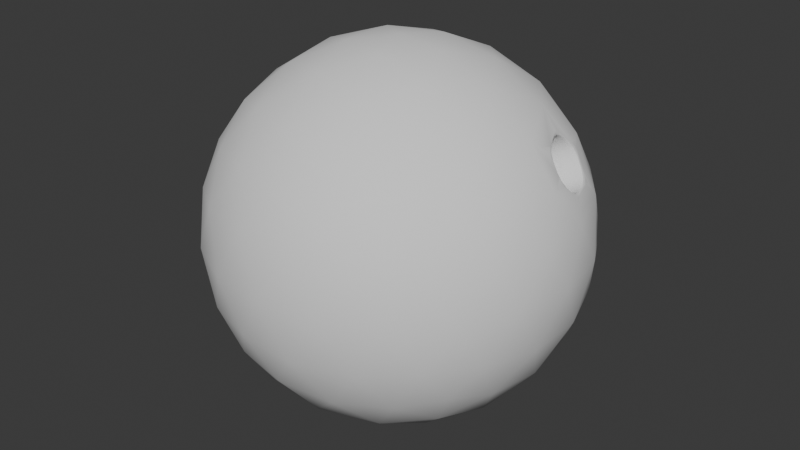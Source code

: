 # Source: bowlinball.blend  (saved by Blender 5.0.119; exported with 4.5.12 LTS)
import bpy
from mathutils import Matrix  # noqa: F401  (used for matrix-valued properties, if any)

bpy.ops.wm.read_factory_settings(use_empty=True)
scene = bpy.context.scene
scene.name = 'Scene'

# ---- collections
col_collection = bpy.data.collections.new('Collection'); scene.collection.children.link(col_collection)

# ---- node groups
ng_smooth_by_angle = bpy.data.node_groups.new('Smooth by Angle', 'GeometryNodeTree')
_s = ng_smooth_by_angle.interface.new_socket(name='Mesh', in_out='OUTPUT', socket_type='NodeSocketGeometry')
_s = ng_smooth_by_angle.interface.new_socket(name='Mesh', in_out='INPUT', socket_type='NodeSocketGeometry')
_s = ng_smooth_by_angle.interface.new_socket(name='Angle', in_out='INPUT', socket_type='NodeSocketFloat')
_s.subtype = 'ANGLE'
_s.default_value = 0.5236
_s.min_value = 0.0
_s.max_value = 3.142
_s.description = 'Maximum face angle for smooth edges'
_s = ng_smooth_by_angle.interface.new_socket(name='Ignore Sharpness', in_out='INPUT', socket_type='NodeSocketBool')
_s.force_non_field = True
ng_smooth_by_angle.is_modifier = True
_N = ng_smooth_by_angle.nodes; _L = ng_smooth_by_angle.links
n0 = _N.new('GeometryNodeSetShadeSmooth'); n0.name = 'Set Shade Smooth'; n0.location = (120, -80)
n0.domain = 'EDGE'
n1 = _N.new('GeometryNodeSetShadeSmooth'); n1.name = 'Set Shade Smooth.001'; n1.location = (300, -80)
n2 = _N.new('NodeGroupOutput'); n2.name = 'Group Output'; n2.location = (480, -80)
n3 = _N.new('GeometryNodeInputMeshEdgeAngle'); n3.name = 'Edge Angle'; n3.location = (-440, -240)
n4 = _N.new('NodeGroupInput'); n4.name = 'Group Input'; n4.location = (-80, -80)
n5 = _N.new('GeometryNodeInputEdgeSmooth'); n5.name = 'Is Edge Smooth'; n5.location = (-260, -120)
n6 = _N.new('GeometryNodeInputShadeSmooth'); n6.name = 'Is Shade Smooth'; n6.location = (-440, -397)
n7 = _N.new('FunctionNodeCompare'); n7.name = 'Compare'; n7.location = (-260, -260)
n7.operation = 'LESS_EQUAL'
n7.inputs[6].default_value = (0.0, 0.0, 0.0, 0.0)
n7.inputs[7].default_value = (0.0, 0.0, 0.0, 0.0)
n8 = _N.new('FunctionNodeBooleanMath'); n8.name = 'Boolean Math.001'; n8.location = (-80, -260)
n9 = _N.new('NodeGroupInput'); n9.name = 'Group Input.001'; n9.location = (-440, -329)
n10 = _N.new('NodeGroupInput'); n10.name = 'Group Input.002'; n10.location = (-259, -189)
n11 = _N.new('FunctionNodeBooleanMath'); n11.name = 'Boolean Math'; n11.location = (-80, -149)
n11.operation = 'OR'
n12 = _N.new('FunctionNodeBooleanMath'); n12.name = 'Boolean Math.002'; n12.location = (-260, -380)
n12.operation = 'OR'
n13 = _N.new('NodeGroupInput'); n13.name = 'Group Input.003'; n13.location = (-440, -460)
_L.new(n3.outputs[0], n7.inputs[0])
_L.new(n1.outputs[0], n2.inputs[0])
_L.new(n9.outputs[1], n7.inputs[1])
_L.new(n7.outputs[0], n8.inputs[0])
_L.new(n4.outputs[0], n0.inputs[0])
_L.new(n0.outputs[0], n1.inputs[0])
_L.new(n8.outputs[0], n0.inputs[2])
_L.new(n10.outputs[2], n11.inputs[1])
_L.new(n5.outputs[0], n11.inputs[0])
_L.new(n11.outputs[0], n0.inputs[1])
_L.new(n13.outputs[2], n12.inputs[1])
_L.new(n6.outputs[0], n12.inputs[0])
_L.new(n12.outputs[0], n8.inputs[1])
n2.is_active_output = True

# ---- world
world_world = bpy.data.worlds.new('World'); scene.world = world_world
world_world.use_nodes = True; world_world.node_tree.nodes.clear()
_N = world_world.node_tree.nodes; _L = world_world.node_tree.links
n0 = _N.new('ShaderNodeOutputWorld'); n0.name = 'World Output'; n0.location = (200, 100)
n1 = _N.new('ShaderNodeBackground'); n1.name = 'Background'; n1.location = (-200, 100)
n1.inputs[0].default_value = (0.05088, 0.05088, 0.05088, 1.0)
_L.new(n1.outputs[0], n0.inputs[0])
n0.is_active_output = True
world_world.color = (0.05088, 0.05088, 0.05088)
world_world.sun_shadow_jitter_overblur = 0.0

# ---- meshes
me_icosphere = bpy.data.meshes.new('Icosphere')
me_icosphere.from_pydata([(0.0, 0.0, -1.0), (0.7236, -0.5257, -0.4472), (-0.2764, -0.8506, -0.4472), (-0.8944, 0.0, -0.4472), (-0.2764, 0.8506, -0.4472), (0.7236, 0.5257, -0.4472), (0.2764, -0.8506, 0.4472), (-0.7236, -0.5257, 0.4472), (-0.7236, 0.5257, 0.4472), (0.2764, 0.8506, 0.4472), (0.8944, 0.0, 0.4472), (0.0, 0.0, 1.0), (-0.2328, -0.7166, -0.6575), (-0.1625, -0.5, -0.8507), (-0.07761, -0.2389, -0.9679), (0.2032, -0.1476, -0.9679), (0.4253, -0.309, -0.8507), (0.6095, -0.4429, -0.6575), (0.5319, -0.6817, -0.5023), (0.2629, -0.809, -0.5257), (-0.02964, -0.8642, -0.5023), (0.8127, 0.2952, -0.5023), (0.8506, 0.0, -0.5257), (0.8127, -0.2952, -0.5023), (0.2032, 0.1476, -0.9679), (0.4253, 0.309, -0.8507), (0.6095, 0.4429, -0.6575), (-0.7534, 0.0, -0.6575), (-0.5257, 0.0, -0.8507), (-0.2511, 0.0, -0.9679), (-0.484, -0.7166, -0.5023), (-0.6882, -0.5, -0.5257), (-0.8311, -0.2389, -0.5023), (-0.2328, 0.7166, -0.6575), (-0.1625, 0.5, -0.8507), (-0.07761, 0.2389, -0.9679), (-0.8311, 0.2389, -0.5023), (-0.6882, 0.5, -0.5257), (-0.484, 0.7166, -0.5023), (-0.02964, 0.8642, -0.5023), (0.2629, 0.809, -0.5257), (0.5319, 0.6817, -0.5023), (0.9566, -0.1476, 0.2511), (0.9511, -0.309, -1.752e-08), (0.8607, -0.4429, -0.2512), (0.8607, 0.4429, -0.2512), (0.9511, 0.309, 1.752e-08), (0.9566, 0.1476, 0.2511), (0.1552, -0.9554, 0.2512), (0.0, -1.0, -1.752e-08), (-0.1552, -0.9554, -0.2512), (0.6872, -0.6817, -0.2512), (0.5878, -0.809, 1.752e-08), (0.436, -0.8642, 0.2512), (-0.8607, -0.4429, 0.2512), (-0.9511, -0.309, -1.752e-08), (-0.9566, -0.1476, -0.2511), (-0.436, -0.8642, -0.2512), (-0.5878, -0.809, 1.752e-08), (-0.6872, -0.6817, 0.2512), (-0.6872, 0.6817, 0.2512), (-0.5878, 0.809, -1.752e-08), (-0.436, 0.8642, -0.2512), (-0.9566, 0.1476, -0.2511), (-0.9511, 0.309, 1.752e-08), (-0.8607, 0.4429, 0.2512), (0.436, 0.8642, 0.2512), (0.5878, 0.809, -1.752e-08), (0.6872, 0.6817, -0.2512), (-0.1552, 0.9554, -0.2512), (0.0, 1.0, 1.752e-08), (0.1552, 0.9554, 0.2512), (0.8311, -0.2389, 0.5023), (0.6882, -0.5, 0.5257), (0.484, -0.7166, 0.5023), (0.02964, -0.8642, 0.5023), (-0.2629, -0.809, 0.5257), (-0.5319, -0.6817, 0.5023), (-0.8127, -0.2952, 0.5023), (-0.8506, 0.0, 0.5257), (-0.8127, 0.2952, 0.5023), (-0.5319, 0.6817, 0.5023), (-0.2629, 0.809, 0.5257), (0.02964, 0.8642, 0.5023), (0.6882, 0.5, 0.5257), (0.07761, -0.2389, 0.9679), (0.1625, -0.5, 0.8507), (0.2328, -0.7166, 0.6575), (0.7534, 0.0, 0.6575), (0.5257, 0.0, 0.8507), (0.2511, 0.0, 0.9679), (-0.2032, -0.1476, 0.9679), (-0.4253, -0.309, 0.8507), (-0.6095, -0.4429, 0.6575), (-0.2032, 0.1476, 0.9679), (-0.4253, 0.309, 0.8507), (-0.6095, 0.4429, 0.6575), (0.07761, 0.2389, 0.9679), (0.1625, 0.5, 0.8507), (0.2328, 0.7166, 0.6575), (0.3618, 0.2629, 0.8944), (0.6382, 0.2629, 0.7236), (0.4472, 0.5257, 0.7236), (-0.1382, 0.4253, 0.8944), (-0.05279, 0.6882, 0.7236), (-0.3618, 0.5878, 0.7236), (-0.4472, 0.0, 0.8944), (-0.6708, 0.1625, 0.7236), (-0.6708, -0.1625, 0.7236), (-0.1382, -0.4253, 0.8944), (-0.3618, -0.5878, 0.7236), (-0.05279, -0.6882, 0.7236), (0.3618, -0.2629, 0.8944), (0.4472, -0.5257, 0.7236), (0.6382, -0.2629, 0.7236), (0.8618, 0.4253, 0.2764), (0.6708, 0.6882, 0.2764), (-0.1382, 0.9511, 0.2764), (-0.309, 0.9511, -4.92e-07), (-0.4472, 0.8506, 0.2764), (-0.9472, 0.1625, 0.2764), (-1.0, -3.608e-07, 6.232e-07), (-0.9472, -0.1625, 0.2764), (-0.4472, -0.8506, 0.2764), (-0.309, -0.9511, -7.872e-07), (-0.1382, -0.9511, 0.2764), (0.6708, -0.6882, 0.2764), (0.809, -0.5878, -1.902e-06), (0.8618, -0.4253, 0.2764), (0.309, 0.9511, -2.615e-14), (0.4472, 0.8506, -0.2764), (0.1382, 0.9511, -0.2764), (-0.809, 0.5878, -7.845e-14), (-0.6708, 0.6882, -0.2764), (-0.8618, 0.4253, -0.2764), (-0.809, -0.5878, 8.031e-14), (-0.8618, -0.4253, -0.2764), (-0.6708, -0.6882, -0.2764), (0.309, -0.9511, 2.802e-14), (0.1382, -0.9511, -0.2764), (0.4472, -0.8506, -0.2764), (1.0, 0.0, 0.0), (0.9472, -0.1625, -0.2764), (0.9472, 0.1625, -0.2764), (0.3618, 0.5878, -0.7236), (0.1382, 0.4253, -0.8944), (0.05279, 0.6882, -0.7236), (-0.4472, 0.5257, -0.7236), (-0.3618, 0.2629, -0.8944), (-0.6382, 0.2629, -0.7236), (-0.6382, -0.2629, -0.7236), (-0.3618, -0.2629, -0.8944), (-0.4472, -0.5257, -0.7236), (0.6708, 0.1625, -0.7236), (0.6708, -0.1625, -0.7236), (0.4472, -7.38e-07, -0.8944), (0.05279, -0.6882, -0.7236), (0.1382, -0.4253, -0.8944), (0.3618, -0.5878, -0.7236), (0.1578, 0.5075, 0.2053), (0.1112, 0.5334, 0.2139), (0.0666, 0.5453, 0.2419), (0.2398, 0.4124, 0.2618), (0.2238, 0.4482, 0.2263), (0.1891, 0.4841, 0.2086), (0.1989, 0.3523, 0.3869), (0.2306, 0.3596, 0.3457), (0.2421, 0.3837, 0.3004), (0.0722, 0.3992, 0.4423), (0.1166, 0.3703, 0.4407), (0.1619, 0.3558, 0.4176), (0.002058, 0.4984, 0.371), (0.01341, 0.4624, 0.4096), (0.04369, 0.4246, 0.4335), (0.0482, 0.5461, 0.2597), (0.01702, 0.5373, 0.3034), (0.00292, 0.5133, 0.3502), (0.3039, 0.8329, 0.4545), (0.3381, 0.8002, 0.4781), (0.3518, 0.8002, 0.4666), (0.3514, 0.8098, 0.4516), (0.2971, 0.7166, 0.6178), (0.346, 0.7051, 0.5994), (0.3473, 0.7159, 0.5856), (0.3339, 0.7268, 0.5811), (0.4566, 0.5742, 0.6673), (0.4753, 0.6005, 0.6242), (0.4632, 0.6124, 0.6211), (0.4491, 0.6132, 0.6315), (0.6342, 0.5573, 0.5195), (0.6043, 0.5986, 0.5021), (0.5918, 0.6003, 0.514), (0.5917, 0.5894, 0.5274), (0.6233, 0.6954, 0.3338), (0.5823, 0.71, 0.3649), (0.584, 0.7002, 0.3794), (0.5972, 0.689, 0.3805), (0.4483, 0.8264, 0.3155), (0.4572, 0.7957, 0.3658), (0.4692, 0.7946, 0.3531), (0.4425, 0.8057, 0.3638), (0.9245, 0.171, 0.3155), (0.9008, 0.2007, 0.3531), (0.898, 0.1889, 0.3658), (0.903, 0.1719, 0.3638), (0.854, 0.3779, 0.3338), (0.8398, 0.355, 0.3805), (0.8464, 0.3391, 0.3794), (0.8552, 0.3344, 0.3649), (0.726, 0.431, 0.5195), (0.7433, 0.3806, 0.5274), (0.7538, 0.3773, 0.514), (0.756, 0.3898, 0.5021), (0.6872, 0.2568, 0.6673), (0.7219, 0.2376, 0.6314), (0.7256, 0.2513, 0.6211), (0.718, 0.2665, 0.6242), (0.7733, 0.06115, 0.6178), (0.7944, 0.09293, 0.5811), (0.7882, 0.1091, 0.5856), (0.7776, 0.1112, 0.5994), (0.886, 0.03163, 0.4545), (0.8698, 0.08729, 0.4666), (0.8655, 0.0743, 0.4781), (0.8788, 0.08394, 0.4516), (0.7181, 0.6578, -0.1873), (0.7305, 0.6512, -0.1358), (0.7417, 0.6377, -0.1359), (0.7461, 0.63, -0.1511), (0.6537, 0.7431, -1.23e-08), (0.6888, 0.7059, 0.01527), (0.695, 0.6997, -1.035e-05), (0.689, 0.7061, -0.01528), (0.7156, 0.6557, 0.1868), (0.744, 0.6283, 0.1507), (0.7399, 0.6361, 0.1356), (0.7286, 0.6497, 0.1354), (0.8447, 0.478, 0.1868), (0.843, 0.4922, 0.1354), (0.8336, 0.5071, 0.1356), (0.8275, 0.5134, 0.1507), (0.9087, 0.3921, 1.23e-08), (0.8845, 0.4371, -0.01528), (0.8802, 0.4447, -1.036e-05), (0.8842, 0.4369, 0.01527), (0.8476, 0.4797, -0.1873), (0.8357, 0.5084, -0.1359), (0.8451, 0.4935, -0.1358), (0.8298, 0.5148, -0.1511), (0.5314, -0.006767, 0.2053), (0.5417, -0.05906, 0.2139), (0.5392, -0.1052, 0.2419), (0.4663, 0.1007, 0.2618), (0.4954, 0.07433, 0.2263), (0.5188, 0.03023, 0.2086), (0.3965, 0.08027, 0.3869), (0.4133, 0.1082, 0.3457), (0.4397, 0.1117, 0.3004), (0.4019, -0.05468, 0.4423), (0.3882, -0.003577, 0.4407), (0.3884, 0.04405, 0.4176), (0.4747, -0.1521, 0.371), (0.4439, -0.1301, 0.4096), (0.4173, -0.08966, 0.4335), (0.5343, -0.1229, 0.2596), (0.5163, -0.1499, 0.3034), (0.489, -0.1558, 0.3502), (0.3768, 0.4094, -0.2502), (0.3999, 0.3784, -0.2871), (0.4301, 0.3371, -0.3024), (0.3653, 0.4232, -0.1142), (0.3583, 0.4335, -0.1663), (0.3659, 0.4239, -0.2185), (0.4283, 0.3355, -0.03054), (0.3982, 0.377, -0.04581), (0.3757, 0.4085, -0.08266), (0.5046, 0.2311, -0.08266), (0.4816, 0.2622, -0.04581), (0.4514, 0.3036, -0.03054), (0.5162, 0.217, -0.2185), (0.523, 0.2068, -0.1663), (0.5154, 0.2166, -0.1142), (0.4535, 0.3049, -0.3024), (0.4835, 0.2634, -0.2871), (0.5059, 0.2319, -0.2502), (0.3436, 0.7858, 0.4943), (0.3396, 0.7578, 0.511), (0.3455, 0.7695, 0.5084), (0.3848, 0.7907, 0.4204), (0.3704, 0.8053, 0.4407), (0.3854, 0.7985, 0.4286), (0.3536, 0.7819, 0.4642), (0.352, 0.8001, 0.4667), (0.358, 0.7907, 0.4672), (0.3656, 0.6934, 0.5996), (0.3803, 0.6692, 0.5942), (0.3808, 0.6797, 0.5981), (0.3387, 0.743, 0.5318), (0.3408, 0.7373, 0.5625), (0.3441, 0.7448, 0.543), (0.35, 0.7069, 0.5703), (0.3477, 0.7159, 0.5853), (0.3541, 0.713, 0.577), (0.4904, 0.6041, 0.6067), (0.4985, 0.6003, 0.5783), (0.5009, 0.6049, 0.5889), (0.4088, 0.6437, 0.6031), (0.4367, 0.63, 0.6216), (0.4218, 0.6432, 0.6108), (0.4531, 0.6148, 0.6014), (0.4633, 0.6128, 0.6206), (0.4609, 0.6177, 0.6093), (0.5982, 0.6151, 0.4867), (0.5787, 0.6282, 0.4611), (0.5892, 0.6279, 0.4709), (0.5354, 0.5968, 0.5476), (0.5722, 0.5963, 0.5386), (0.551, 0.6001, 0.5473), (0.5672, 0.6042, 0.5064), (0.5913, 0.6008, 0.5139), (0.579, 0.6067, 0.5109), (0.5629, 0.7217, 0.3692), (0.5256, 0.7286, 0.3693), (0.5414, 0.7301, 0.3716), (0.5764, 0.657, 0.4225), (0.5932, 0.6788, 0.4011), (0.5862, 0.6668, 0.4186), (0.5604, 0.6928, 0.387), (0.5836, 0.7003, 0.3799), (0.572, 0.6985, 0.3872), (0.4307, 0.8026, 0.3827), (0.4032, 0.7898, 0.4027), (0.416, 0.7971, 0.3991), (0.4943, 0.752, 0.366), (0.4849, 0.78, 0.361), (0.4964, 0.7637, 0.3669), (0.4478, 0.7779, 0.3747), (0.4572, 0.7955, 0.3662), (0.4554, 0.7866, 0.3745), (0.8917, 0.2202, 0.361), (0.868, 0.2377, 0.366), (0.8797, 0.2361, 0.3669), (0.8758, 0.1393, 0.4026), (0.8964, 0.1616, 0.3827), (0.8866, 0.1494, 0.3991), (0.8782, 0.1854, 0.3747), (0.8978, 0.1891, 0.3662), (0.8888, 0.19, 0.3745), (0.8289, 0.3544, 0.4011), (0.8029, 0.3452, 0.4225), (0.8153, 0.3514, 0.4185), (0.8554, 0.2748, 0.3693), (0.8603, 0.3123, 0.3692), (0.8616, 0.2893, 0.3716), (0.832, 0.3189, 0.387), (0.8463, 0.3386, 0.3799), (0.841, 0.3282, 0.3872), (0.7439, 0.36, 0.5386), (0.733, 0.3248, 0.5476), (0.741, 0.3386, 0.5473), (0.7763, 0.3562, 0.4611), (0.7699, 0.3788, 0.4867), (0.7792, 0.3663, 0.4709), (0.7499, 0.3527, 0.5064), (0.7541, 0.3767, 0.5139), (0.7559, 0.3632, 0.5109), (0.7341, 0.2206, 0.6216), (0.7385, 0.1898, 0.6031), (0.742, 0.2024, 0.6108), (0.7249, 0.2886, 0.5783), (0.7261, 0.2797, 0.6067), (0.7301, 0.2895, 0.5889), (0.7247, 0.2409, 0.6014), (0.726, 0.2512, 0.6206), (0.7299, 0.2474, 0.6093), (0.8065, 0.09633, 0.5625), (0.8113, 0.09252, 0.5318), (0.8147, 0.09711, 0.543), (0.7539, 0.1549, 0.5942), (0.7724, 0.1335, 0.5996), (0.7641, 0.1521, 0.5981), (0.7805, 0.1144, 0.5703), (0.7883, 0.1094, 0.5853), (0.7876, 0.1165, 0.577), (0.8804, 0.1035, 0.4407), (0.8709, 0.1216, 0.4204), (0.8785, 0.1198, 0.4286), (0.8257, 0.08875, 0.511), (0.8535, 0.08398, 0.4943), (0.8386, 0.09083, 0.5084), (0.8529, 0.09471, 0.4642), (0.8697, 0.08758, 0.4667), (0.8626, 0.09611, 0.4672), (0.7281, 0.6561, -0.1135), (0.7134, 0.654, -0.08946), (0.7225, 0.6581, -0.09419), (0.7667, 0.5816, -0.1416), (0.7599, 0.6129, -0.1446), (0.7695, 0.5943, -0.1402), (0.7365, 0.623, -0.1263), (0.7419, 0.6375, -0.1354), (0.7429, 0.6307, -0.1267), (0.6994, 0.6932, 0.03109), (0.7018, 0.6677, 0.04654), (0.7059, 0.6787, 0.04433), (0.7024, 0.6684, -0.05776), (0.6998, 0.6935, -0.03113), (0.7065, 0.6793, -0.04765), (0.6948, 0.678, -0.005606), (0.6953, 0.6993, -1.058e-05), (0.6998, 0.6878, -0.001652), (0.758, 0.6112, 0.1443), (0.7649, 0.5801, 0.1302), (0.7676, 0.5927, 0.1366), (0.7122, 0.653, 0.07805), (0.7266, 0.6547, 0.1132), (0.7213, 0.657, 0.09065), (0.7348, 0.6216, 0.1149), (0.7401, 0.636, 0.1351), (0.7412, 0.6293, 0.1231), (0.8472, 0.4887, 0.1132), (0.8411, 0.4756, 0.07806), (0.8478, 0.4829, 0.09065), (0.788, 0.5482, 0.1302), (0.8155, 0.532, 0.1443), (0.8009, 0.5469, 0.1366), (0.8182, 0.5068, 0.1149), (0.8335, 0.5073, 0.1351), (0.8275, 0.5104, 0.1231), (0.8759, 0.4512, -0.03113), (0.8527, 0.4615, -0.05776), (0.8643, 0.462, -0.04765), (0.8519, 0.4611, 0.04654), (0.8754, 0.4509, 0.03109), (0.8636, 0.4616, 0.04433), (0.8595, 0.4513, -0.005606), (0.8799, 0.4452, -1.059e-05), (0.8704, 0.453, -0.001652), (0.8177, 0.5333, -0.1446), (0.7901, 0.5494, -0.1416), (0.803, 0.5482, -0.1402), (0.8424, 0.4764, -0.08946), (0.849, 0.4898, -0.1135), (0.8492, 0.4838, -0.09419), (0.82, 0.5079, -0.1263), (0.8356, 0.5086, -0.1354), (0.8294, 0.5116, -0.1267)], [], [(0, 15, 14), (1, 17, 23), (0, 14, 29), (0, 29, 35), (0, 35, 24), (1, 23, 44), (2, 20, 50), (3, 32, 56), (4, 38, 62), (5, 41, 68), (1, 44, 51), (2, 50, 57), (3, 56, 63), (4, 62, 69), (5, 68, 45), (6, 74, 87), (7, 77, 93), (8, 80, 96), (9, 83, 99), (90, 97, 11), (89, 100, 90), (88, 101, 89), (90, 100, 97), (100, 98, 97), (89, 101, 100), (101, 102, 100), (100, 102, 98), (102, 99, 98), (101, 84, 102), (97, 94, 11), (98, 103, 97), (99, 104, 98), (97, 103, 94), (103, 95, 94), (98, 104, 103), (104, 105, 103), (103, 105, 95), (105, 96, 95), (99, 83, 104), (83, 82, 104), (104, 82, 105), (82, 81, 105), (105, 81, 96), (81, 8, 96), (94, 91, 11), (95, 106, 94), (96, 107, 95), (94, 106, 91), (106, 92, 91), (95, 107, 106), (107, 108, 106), (106, 108, 92), (108, 93, 92), (96, 80, 107), (80, 79, 107), (107, 79, 108), (79, 78, 108), (108, 78, 93), (78, 7, 93), (91, 85, 11), (92, 109, 91), (93, 110, 92), (91, 109, 85), (109, 86, 85), (92, 110, 109), (110, 111, 109), (109, 111, 86), (111, 87, 86), (93, 77, 110), (77, 76, 110), (110, 76, 111), (76, 75, 111), (111, 75, 87), (75, 6, 87), (85, 90, 11), (86, 112, 85), (87, 113, 86), (85, 112, 90), (112, 89, 90), (86, 113, 112), (113, 114, 112), (112, 114, 89), (114, 88, 89), (87, 74, 113), (74, 73, 113), (113, 73, 114), (73, 72, 114), (114, 72, 88), (72, 10, 88), (46, 115, 47), (115, 116, 84), (67, 66, 116), (71, 83, 9), (70, 117, 71), (69, 118, 70), (71, 117, 83), (117, 82, 83), (70, 118, 117), (118, 119, 117), (117, 119, 82), (119, 81, 82), (69, 62, 118), (62, 61, 118), (118, 61, 119), (61, 60, 119), (119, 60, 81), (60, 8, 81), (65, 80, 8), (64, 120, 65), (63, 121, 64), (65, 120, 80), (120, 79, 80), (64, 121, 120), (121, 122, 120), (120, 122, 79), (122, 78, 79), (63, 56, 121), (56, 55, 121), (121, 55, 122), (55, 54, 122), (122, 54, 78), (54, 7, 78), (59, 77, 7), (58, 123, 59), (57, 124, 58), (59, 123, 77), (123, 76, 77), (58, 124, 123), (124, 125, 123), (123, 125, 76), (125, 75, 76), (57, 50, 124), (50, 49, 124), (124, 49, 125), (49, 48, 125), (125, 48, 75), (48, 6, 75), (53, 74, 6), (52, 126, 53), (51, 127, 52), (53, 126, 74), (126, 73, 74), (52, 127, 126), (127, 128, 126), (126, 128, 73), (128, 72, 73), (51, 44, 127), (44, 43, 127), (127, 43, 128), (43, 42, 128), (128, 42, 72), (42, 10, 72), (66, 71, 9), (67, 129, 66), (68, 130, 67), (66, 129, 71), (129, 70, 71), (67, 130, 129), (130, 131, 129), (129, 131, 70), (131, 69, 70), (68, 41, 130), (41, 40, 130), (130, 40, 131), (40, 39, 131), (131, 39, 69), (39, 4, 69), (60, 65, 8), (61, 132, 60), (62, 133, 61), (60, 132, 65), (132, 64, 65), (61, 133, 132), (133, 134, 132), (132, 134, 64), (134, 63, 64), (62, 38, 133), (38, 37, 133), (133, 37, 134), (37, 36, 134), (134, 36, 63), (36, 3, 63), (54, 59, 7), (55, 135, 54), (56, 136, 55), (54, 135, 59), (135, 58, 59), (55, 136, 135), (136, 137, 135), (135, 137, 58), (137, 57, 58), (56, 32, 136), (32, 31, 136), (136, 31, 137), (31, 30, 137), (137, 30, 57), (30, 2, 57), (48, 53, 6), (49, 138, 48), (50, 139, 49), (48, 138, 53), (138, 52, 53), (49, 139, 138), (139, 140, 138), (138, 140, 52), (140, 51, 52), (50, 20, 139), (20, 19, 139), (139, 19, 140), (19, 18, 140), (140, 18, 51), (18, 1, 51), (42, 47, 10), (43, 141, 42), (44, 142, 43), (42, 141, 47), (141, 46, 47), (43, 142, 141), (142, 143, 141), (141, 143, 46), (143, 45, 46), (44, 23, 142), (23, 22, 142), (142, 22, 143), (22, 21, 143), (143, 21, 45), (21, 5, 45), (26, 41, 5), (25, 144, 26), (24, 145, 25), (26, 144, 41), (144, 40, 41), (25, 145, 144), (145, 146, 144), (144, 146, 40), (146, 39, 40), (24, 35, 145), (35, 34, 145), (145, 34, 146), (34, 33, 146), (146, 33, 39), (33, 4, 39), (33, 38, 4), (34, 147, 33), (35, 148, 34), (33, 147, 38), (147, 37, 38), (34, 148, 147), (148, 149, 147), (147, 149, 37), (149, 36, 37), (35, 29, 148), (29, 28, 148), (148, 28, 149), (28, 27, 149), (149, 27, 36), (27, 3, 36), (27, 32, 3), (28, 150, 27), (29, 151, 28), (27, 150, 32), (150, 31, 32), (28, 151, 150), (151, 152, 150), (150, 152, 31), (152, 30, 31), (29, 14, 151), (14, 13, 151), (151, 13, 152), (13, 12, 152), (152, 12, 30), (12, 2, 30), (21, 26, 5), (22, 153, 21), (23, 154, 22), (21, 153, 26), (153, 25, 26), (22, 154, 153), (154, 155, 153), (153, 155, 25), (155, 24, 25), (23, 17, 154), (17, 16, 154), (154, 16, 155), (16, 15, 155), (155, 15, 24), (15, 0, 24), (12, 20, 2), (13, 156, 12), (14, 157, 13), (12, 156, 20), (156, 19, 20), (13, 157, 156), (157, 158, 156), (156, 158, 19), (158, 18, 19), (14, 15, 157), (15, 16, 157), (157, 16, 158), (16, 17, 158), (158, 17, 18), (17, 1, 18), (269, 268, 267, 272, 271, 270, 275, 274, 273, 278, 277, 276, 281, 280, 279, 284, 283, 282), (251, 250, 249, 254, 253, 252, 257, 256, 255, 260, 259, 258, 263, 262, 261, 266, 265, 264), (174, 175, 176, 171, 172, 173, 168, 169, 170, 165, 166, 167, 162, 163, 164, 159, 160, 161), (177, 178, 179, 180), (181, 182, 183, 184), (185, 186, 187, 188), (189, 190, 191, 192), (193, 194, 195, 196), (197, 200, 198, 199), (201, 202, 203, 204), (205, 206, 207, 208), (209, 210, 211, 212), (213, 214, 215, 216), (217, 218, 219, 220), (221, 224, 222, 223), (225, 226, 227, 228), (229, 230, 231, 232), (233, 234, 235, 236), (237, 238, 239, 240), (241, 242, 243, 244), (245, 248, 246, 247), (286, 291, 293, 287), (287, 293, 292, 285), (291, 288, 290, 293), (293, 290, 289, 292), (295, 300, 302, 296), (296, 302, 301, 294), (300, 297, 299, 302), (302, 299, 298, 301), (304, 309, 311, 305), (305, 311, 310, 303), (309, 306, 308, 311), (311, 308, 307, 310), (313, 318, 320, 314), (314, 320, 319, 312), (318, 315, 317, 320), (320, 317, 316, 319), (322, 327, 329, 323), (323, 329, 328, 321), (327, 324, 326, 329), (329, 326, 325, 328), (331, 336, 338, 332), (332, 338, 337, 330), (336, 333, 335, 338), (338, 335, 334, 337), (340, 345, 347, 341), (341, 347, 346, 339), (345, 342, 344, 347), (347, 344, 343, 346), (349, 354, 356, 350), (350, 356, 355, 348), (354, 351, 353, 356), (356, 353, 352, 355), (358, 363, 365, 359), (359, 365, 364, 357), (363, 360, 362, 365), (365, 362, 361, 364), (367, 372, 374, 368), (368, 374, 373, 366), (372, 369, 371, 374), (374, 371, 370, 373), (376, 381, 383, 377), (377, 383, 382, 375), (381, 378, 380, 383), (383, 380, 379, 382), (385, 390, 392, 386), (386, 392, 391, 384), (390, 387, 389, 392), (392, 389, 388, 391), (394, 399, 401, 395), (395, 401, 400, 393), (399, 396, 398, 401), (401, 398, 397, 400), (403, 408, 410, 404), (404, 410, 409, 402), (408, 405, 407, 410), (410, 407, 406, 409), (412, 417, 419, 413), (413, 419, 418, 411), (417, 414, 416, 419), (419, 416, 415, 418), (421, 426, 428, 422), (422, 428, 427, 420), (426, 423, 425, 428), (428, 425, 424, 427), (430, 435, 437, 431), (431, 437, 436, 429), (435, 432, 434, 437), (437, 434, 433, 436), (439, 444, 446, 440), (440, 446, 445, 438), (444, 441, 443, 446), (446, 443, 442, 445), (288, 331, 332, 290), (290, 332, 330, 289), (285, 298, 299, 287), (287, 299, 297, 286), (294, 307, 308, 296), (296, 308, 306, 295), (303, 316, 317, 305), (305, 317, 315, 304), (312, 325, 326, 314), (314, 326, 324, 313), (321, 334, 335, 323), (323, 335, 333, 322), (342, 385, 386, 344), (344, 386, 384, 343), (339, 352, 353, 341), (341, 353, 351, 340), (348, 361, 362, 350), (350, 362, 360, 349), (357, 370, 371, 359), (359, 371, 369, 358), (366, 379, 380, 368), (368, 380, 378, 367), (375, 388, 389, 377), (377, 389, 387, 376), (396, 439, 440, 398), (398, 440, 438, 397), (393, 406, 407, 395), (395, 407, 405, 394), (402, 415, 416, 404), (404, 416, 414, 403), (411, 424, 425, 413), (413, 425, 423, 412), (420, 433, 434, 422), (422, 434, 432, 421), (429, 442, 443, 431), (431, 443, 441, 430), (181, 184, 298, 285, 178, 177, 9, 99), (285, 292, 179, 178), (286, 297, 171, 176), (291, 286, 176, 175), (288, 291, 175, 174), (289, 180, 179, 292), (66, 9, 177, 180, 289, 330, 200, 197), (331, 288, 174, 161), (102, 185, 188, 307, 294, 182, 181, 99), (294, 301, 183, 182), (295, 306, 168, 173), (300, 295, 173, 172), (297, 300, 172, 171), (298, 184, 183, 301), (84, 189, 192, 316, 303, 186, 185, 102), (303, 310, 187, 186), (304, 315, 165, 170), (309, 304, 170, 169), (307, 188, 187, 310), (306, 309, 169, 168), (116, 193, 196, 325, 312, 190, 189, 84), (312, 319, 191, 190), (313, 324, 162, 167), (318, 313, 167, 166), (315, 318, 166, 165), (316, 192, 191, 319), (116, 66, 197, 199, 334, 321, 194, 193), (321, 328, 195, 194), (322, 333, 159, 164), (327, 322, 164, 163), (324, 327, 163, 162), (325, 196, 195, 328), (330, 337, 198, 200), (336, 331, 161, 160), (334, 199, 198, 337), (333, 336, 160, 159), (47, 115, 205, 208, 352, 339, 202, 201), (339, 346, 203, 202), (340, 351, 254, 249), (345, 340, 249, 250), (342, 345, 250, 251), (343, 204, 203, 346), (47, 201, 204, 343, 384, 224, 221, 10), (385, 342, 251, 264), (115, 84, 209, 212, 361, 348, 206, 205), (348, 355, 207, 206), (349, 360, 257, 252), (354, 349, 252, 253), (351, 354, 253, 254), (352, 208, 207, 355), (213, 216, 370, 357, 210, 209, 84, 101), (357, 364, 211, 210), (358, 369, 260, 255), (363, 358, 255, 256), (361, 212, 211, 364), (360, 363, 256, 257), (88, 217, 220, 379, 366, 214, 213, 101), (366, 373, 215, 214), (367, 378, 263, 258), (372, 367, 258, 259), (369, 372, 259, 260), (370, 216, 215, 373), (10, 221, 223, 388, 375, 218, 217, 88), (375, 382, 219, 218), (376, 387, 266, 261), (381, 376, 261, 262), (378, 381, 262, 263), (379, 220, 219, 382), (384, 391, 222, 224), (390, 385, 264, 265), (388, 223, 222, 391), (387, 390, 265, 266), (68, 67, 229, 232, 406, 393, 226, 225), (393, 400, 227, 226), (394, 405, 272, 267), (399, 394, 267, 268), (396, 399, 268, 269), (397, 228, 227, 400), (45, 68, 225, 228, 397, 438, 248, 245), (439, 396, 269, 282), (233, 236, 415, 402, 230, 229, 67, 116), (402, 409, 231, 230), (403, 414, 275, 270), (408, 403, 270, 271), (405, 408, 271, 272), (406, 232, 231, 409), (237, 240, 424, 411, 234, 233, 116, 115), (411, 418, 235, 234), (412, 423, 278, 273), (417, 412, 273, 274), (415, 236, 235, 418), (414, 417, 274, 275), (46, 241, 244, 433, 420, 238, 237, 115), (420, 427, 239, 238), (421, 432, 281, 276), (426, 421, 276, 277), (423, 426, 277, 278), (424, 240, 239, 427), (45, 245, 247, 442, 429, 242, 241, 46), (429, 436, 243, 242), (430, 441, 284, 279), (435, 430, 279, 280), (432, 435, 280, 281), (433, 244, 243, 436), (438, 445, 246, 248), (444, 439, 282, 283), (442, 247, 246, 445), (441, 444, 283, 284)])
me_icosphere.polygons.foreach_set('use_smooth', [True] * 539)
_uv = me_icosphere.uv_layers.new(name='UVMap')
_uv.uv.foreach_set('vector', [0.1818, 0.0, 0.2045, 0.03937, 0.1591, 0.03937, 0.2727, 0.1575, 0.2955, 0.1181, 0.3182, 0.1575, 0.9091, 0.0, 0.9318, 0.03937, 0.8864, 0.03937, 0.7273, 0.0, 0.75, 0.03937, 0.7045, 0.03937, 0.5455, 0.0, 0.5682, 0.03937, 0.5227, 0.03937, 0.2727, 0.1575, 0.3182, 0.1575, 0.2955, 0.1968, 0.09091, 0.1575, 0.1364, 0.1575, 0.1136, 0.1968, 0.8182, 0.1575, 0.8636, 0.1575, 0.8409, 0.1968, 0.6364, 0.1575, 0.6818, 0.1575, 0.6591, 0.1968, 0.4545, 0.1575, 0.5, 0.1575, 0.4773, 0.1968, 0.2727, 0.1575, 0.2955, 0.1968, 0.25, 0.1968, 0.09091, 0.1575, 0.1136, 0.1968, 0.06818, 0.1968, 0.8182, 0.1575, 0.8409, 0.1968, 0.7955, 0.1968, 0.6364, 0.1575, 0.6591, 0.1968, 0.6136, 0.1968, 0.4545, 0.1575, 0.4773, 0.1968, 0.4318, 0.1968, 0.1818, 0.3149, 0.2273, 0.3149, 0.2045, 0.3543, 0.0, 0.3149, 0.04545, 0.3149, 0.02273, 0.3543, 0.7273, 0.3149, 0.7727, 0.3149, 0.75, 0.3543, 0.5455, 0.3149, 0.5909, 0.3149, 0.5682, 0.3543, 0.4318, 0.433, 0.4773, 0.433, 0.4545, 0.4724, 0.4091, 0.3937, 0.4545, 0.3937, 0.4318, 0.433, 0.3864, 0.3543, 0.4318, 0.3543, 0.4091, 0.3937, 0.4318, 0.433, 0.4545, 0.3937, 0.4773, 0.433, 0.4545, 0.3937, 0.5, 0.3937, 0.4773, 0.433, 0.4091, 0.3937, 0.4318, 0.3543, 0.4545, 0.3937, 0.4318, 0.3543, 0.4773, 0.3543, 0.4545, 0.3937, 0.4545, 0.3937, 0.4773, 0.3543, 0.5, 0.3937, 0.4773, 0.3543, 0.5227, 0.3543, 0.5, 0.3937, 0.4318, 0.3543, 0.4545, 0.3149, 0.4773, 0.3543, 0.6136, 0.433, 0.6591, 0.433, 0.6364, 0.4724, 0.5909, 0.3937, 0.6364, 0.3937, 0.6136, 0.433, 0.5682, 0.3543, 0.6136, 0.3543, 0.5909, 0.3937, 0.6136, 0.433, 0.6364, 0.3937, 0.6591, 0.433, 0.6364, 0.3937, 0.6818, 0.3937, 0.6591, 0.433, 0.5909, 0.3937, 0.6136, 0.3543, 0.6364, 0.3937, 0.6136, 0.3543, 0.6591, 0.3543, 0.6364, 0.3937, 0.6364, 0.3937, 0.6591, 0.3543, 0.6818, 0.3937, 0.6591, 0.3543, 0.7045, 0.3543, 0.6818, 0.3937, 0.5682, 0.3543, 0.5909, 0.3149, 0.6136, 0.3543, 0.5909, 0.3149, 0.6364, 0.3149, 0.6136, 0.3543, 0.6136, 0.3543, 0.6364, 0.3149, 0.6591, 0.3543, 0.6364, 0.3149, 0.6818, 0.3149, 0.6591, 0.3543, 0.6591, 0.3543, 0.6818, 0.3149, 0.7045, 0.3543, 0.6818, 0.3149, 0.7273, 0.3149, 0.7045, 0.3543, 0.7955, 0.433, 0.8409, 0.433, 0.8182, 0.4724, 0.7727, 0.3937, 0.8182, 0.3937, 0.7955, 0.433, 0.75, 0.3543, 0.7955, 0.3543, 0.7727, 0.3937, 0.7955, 0.433, 0.8182, 0.3937, 0.8409, 0.433, 0.8182, 0.3937, 0.8636, 0.3937, 0.8409, 0.433, 0.7727, 0.3937, 0.7955, 0.3543, 0.8182, 0.3937, 0.7955, 0.3543, 0.8409, 0.3543, 0.8182, 0.3937, 0.8182, 0.3937, 0.8409, 0.3543, 0.8636, 0.3937, 0.8409, 0.3543, 0.8864, 0.3543, 0.8636, 0.3937, 0.75, 0.3543, 0.7727, 0.3149, 0.7955, 0.3543, 0.7727, 0.3149, 0.8182, 0.3149, 0.7955, 0.3543, 0.7955, 0.3543, 0.8182, 0.3149, 0.8409, 0.3543, 0.8182, 0.3149, 0.8636, 0.3149, 0.8409, 0.3543, 0.8409, 0.3543, 0.8636, 0.3149, 0.8864, 0.3543, 0.8636, 0.3149, 0.9091, 0.3149, 0.8864, 0.3543, 0.06818, 0.433, 0.1136, 0.433, 0.09091, 0.4724, 0.04545, 0.3937, 0.09091, 0.3937, 0.06818, 0.433, 0.02273, 0.3543, 0.06818, 0.3543, 0.04545, 0.3937, 0.06818, 0.433, 0.09091, 0.3937, 0.1136, 0.433, 0.09091, 0.3937, 0.1364, 0.3937, 0.1136, 0.433, 0.04545, 0.3937, 0.06818, 0.3543, 0.09091, 0.3937, 0.06818, 0.3543, 0.1136, 0.3543, 0.09091, 0.3937, 0.09091, 0.3937, 0.1136, 0.3543, 0.1364, 0.3937, 0.1136, 0.3543, 0.1591, 0.3543, 0.1364, 0.3937, 0.02273, 0.3543, 0.04545, 0.3149, 0.06818, 0.3543, 0.04545, 0.3149, 0.09091, 0.3149, 0.06818, 0.3543, 0.06818, 0.3543, 0.09091, 0.3149, 0.1136, 0.3543, 0.09091, 0.3149, 0.1364, 0.3149, 0.1136, 0.3543, 0.1136, 0.3543, 0.1364, 0.3149, 0.1591, 0.3543, 0.1364, 0.3149, 0.1818, 0.3149, 0.1591, 0.3543, 0.25, 0.433, 0.2955, 0.433, 0.2727, 0.4724, 0.2273, 0.3937, 0.2727, 0.3937, 0.25, 0.433, 0.2045, 0.3543, 0.25, 0.3543, 0.2273, 0.3937, 0.25, 0.433, 0.2727, 0.3937, 0.2955, 0.433, 0.2727, 0.3937, 0.3182, 0.3937, 0.2955, 0.433, 0.2273, 0.3937, 0.25, 0.3543, 0.2727, 0.3937, 0.25, 0.3543, 0.2955, 0.3543, 0.2727, 0.3937, 0.2727, 0.3937, 0.2955, 0.3543, 0.3182, 0.3937, 0.2955, 0.3543, 0.3409, 0.3543, 0.3182, 0.3937, 0.2045, 0.3543, 0.2273, 0.3149, 0.25, 0.3543, 0.2273, 0.3149, 0.2727, 0.3149, 0.25, 0.3543, 0.25, 0.3543, 0.2727, 0.3149, 0.2955, 0.3543, 0.2727, 0.3149, 0.3182, 0.3149, 0.2955, 0.3543, 0.2955, 0.3543, 0.3182, 0.3149, 0.3409, 0.3543, 0.3182, 0.3149, 0.3636, 0.3149, 0.3409, 0.3543, 0.4091, 0.2362, 0.4318, 0.2756, 0.3864, 0.2756, 0.4318, 0.2756, 0.4773, 0.2756, 0.4545, 0.3149, 0.5, 0.2362, 0.5227, 0.2756, 0.4773, 0.2756, 0.5682, 0.2756, 0.5909, 0.3149, 0.5455, 0.3149, 0.5909, 0.2362, 0.6136, 0.2756, 0.5682, 0.2756, 0.6136, 0.1968, 0.6364, 0.2362, 0.5909, 0.2362, 0.5682, 0.2756, 0.6136, 0.2756, 0.5909, 0.3149, 0.6136, 0.2756, 0.6364, 0.3149, 0.5909, 0.3149, 0.5909, 0.2362, 0.6364, 0.2362, 0.6136, 0.2756, 0.6364, 0.2362, 0.6591, 0.2756, 0.6136, 0.2756, 0.6136, 0.2756, 0.6591, 0.2756, 0.6364, 0.3149, 0.6591, 0.2756, 0.6818, 0.3149, 0.6364, 0.3149, 0.6136, 0.1968, 0.6591, 0.1968, 0.6364, 0.2362, 0.6591, 0.1968, 0.6818, 0.2362, 0.6364, 0.2362, 0.6364, 0.2362, 0.6818, 0.2362, 0.6591, 0.2756, 0.6818, 0.2362, 0.7045, 0.2756, 0.6591, 0.2756, 0.6591, 0.2756, 0.7045, 0.2756, 0.6818, 0.3149, 0.7045, 0.2756, 0.7273, 0.3149, 0.6818, 0.3149, 0.75, 0.2756, 0.7727, 0.3149, 0.7273, 0.3149, 0.7727, 0.2362, 0.7955, 0.2756, 0.75, 0.2756, 0.7955, 0.1968, 0.8182, 0.2362, 0.7727, 0.2362, 0.75, 0.2756, 0.7955, 0.2756, 0.7727, 0.3149, 0.7955, 0.2756, 0.8182, 0.3149, 0.7727, 0.3149, 0.7727, 0.2362, 0.8182, 0.2362, 0.7955, 0.2756, 0.8182, 0.2362, 0.8409, 0.2756, 0.7955, 0.2756, 0.7955, 0.2756, 0.8409, 0.2756, 0.8182, 0.3149, 0.8409, 0.2756, 0.8636, 0.3149, 0.8182, 0.3149, 0.7955, 0.1968, 0.8409, 0.1968, 0.8182, 0.2362, 0.8409, 0.1968, 0.8636, 0.2362, 0.8182, 0.2362, 0.8182, 0.2362, 0.8636, 0.2362, 0.8409, 0.2756, 0.8636, 0.2362, 0.8864, 0.2756, 0.8409, 0.2756, 0.8409, 0.2756, 0.8864, 0.2756, 0.8636, 0.3149, 0.8864, 0.2756, 0.9091, 0.3149, 0.8636, 0.3149, 0.02273, 0.2756, 0.04545, 0.3149, 0.0, 0.3149, 0.04545, 0.2362, 0.06818, 0.2756, 0.02273, 0.2756, 0.06818, 0.1968, 0.09091, 0.2362, 0.04545, 0.2362, 0.02273, 0.2756, 0.06818, 0.2756, 0.04545, 0.3149, 0.06818, 0.2756, 0.09091, 0.3149, 0.04545, 0.3149, 0.04545, 0.2362, 0.09091, 0.2362, 0.06818, 0.2756, 0.09091, 0.2362, 0.1136, 0.2756, 0.06818, 0.2756, 0.06818, 0.2756, 0.1136, 0.2756, 0.09091, 0.3149, 0.1136, 0.2756, 0.1364, 0.3149, 0.09091, 0.3149, 0.06818, 0.1968, 0.1136, 0.1968, 0.09091, 0.2362, 0.1136, 0.1968, 0.1364, 0.2362, 0.09091, 0.2362, 0.09091, 0.2362, 0.1364, 0.2362, 0.1136, 0.2756, 0.1364, 0.2362, 0.1591, 0.2756, 0.1136, 0.2756, 0.1136, 0.2756, 0.1591, 0.2756, 0.1364, 0.3149, 0.1591, 0.2756, 0.1818, 0.3149, 0.1364, 0.3149, 0.2045, 0.2756, 0.2273, 0.3149, 0.1818, 0.3149, 0.2273, 0.2362, 0.25, 0.2756, 0.2045, 0.2756, 0.25, 0.1968, 0.2727, 0.2362, 0.2273, 0.2362, 0.2045, 0.2756, 0.25, 0.2756, 0.2273, 0.3149, 0.25, 0.2756, 0.2727, 0.3149, 0.2273, 0.3149, 0.2273, 0.2362, 0.2727, 0.2362, 0.25, 0.2756, 0.2727, 0.2362, 0.2955, 0.2756, 0.25, 0.2756, 0.25, 0.2756, 0.2955, 0.2756, 0.2727, 0.3149, 0.2955, 0.2756, 0.3182, 0.3149, 0.2727, 0.3149, 0.25, 0.1968, 0.2955, 0.1968, 0.2727, 0.2362, 0.2955, 0.1968, 0.3182, 0.2362, 0.2727, 0.2362, 0.2727, 0.2362, 0.3182, 0.2362, 0.2955, 0.2756, 0.3182, 0.2362, 0.3409, 0.2756, 0.2955, 0.2756, 0.2955, 0.2756, 0.3409, 0.2756, 0.3182, 0.3149, 0.3409, 0.2756, 0.3636, 0.3149, 0.3182, 0.3149, 0.5227, 0.2756, 0.5682, 0.2756, 0.5455, 0.3149, 0.5, 0.2362, 0.5455, 0.2362, 0.5227, 0.2756, 0.4773, 0.1968, 0.5227, 0.1968, 0.5, 0.2362, 0.5227, 0.2756, 0.5455, 0.2362, 0.5682, 0.2756, 0.5455, 0.2362, 0.5909, 0.2362, 0.5682, 0.2756, 0.5, 0.2362, 0.5227, 0.1968, 0.5455, 0.2362, 0.5227, 0.1968, 0.5682, 0.1968, 0.5455, 0.2362, 0.5455, 0.2362, 0.5682, 0.1968, 0.5909, 0.2362, 0.5682, 0.1968, 0.6136, 0.1968, 0.5909, 0.2362, 0.4773, 0.1968, 0.5, 0.1575, 0.5227, 0.1968, 0.5, 0.1575, 0.5455, 0.1575, 0.5227, 0.1968, 0.5227, 0.1968, 0.5455, 0.1575, 0.5682, 0.1968, 0.5455, 0.1575, 0.5909, 0.1575, 0.5682, 0.1968, 0.5682, 0.1968, 0.5909, 0.1575, 0.6136, 0.1968, 0.5909, 0.1575, 0.6364, 0.1575, 0.6136, 0.1968, 0.7045, 0.2756, 0.75, 0.2756, 0.7273, 0.3149, 0.6818, 0.2362, 0.7273, 0.2362, 0.7045, 0.2756, 0.6591, 0.1968, 0.7045, 0.1968, 0.6818, 0.2362, 0.7045, 0.2756, 0.7273, 0.2362, 0.75, 0.2756, 0.7273, 0.2362, 0.7727, 0.2362, 0.75, 0.2756, 0.6818, 0.2362, 0.7045, 0.1968, 0.7273, 0.2362, 0.7045, 0.1968, 0.75, 0.1968, 0.7273, 0.2362, 0.7273, 0.2362, 0.75, 0.1968, 0.7727, 0.2362, 0.75, 0.1968, 0.7955, 0.1968, 0.7727, 0.2362, 0.6591, 0.1968, 0.6818, 0.1575, 0.7045, 0.1968, 0.6818, 0.1575, 0.7273, 0.1575, 0.7045, 0.1968, 0.7045, 0.1968, 0.7273, 0.1575, 0.75, 0.1968, 0.7273, 0.1575, 0.7727, 0.1575, 0.75, 0.1968, 0.75, 0.1968, 0.7727, 0.1575, 0.7955, 0.1968, 0.7727, 0.1575, 0.8182, 0.1575, 0.7955, 0.1968, 0.8864, 0.2756, 0.9318, 0.2756, 0.9091, 0.3149, 0.8636, 0.2362, 0.9091, 0.2362, 0.8864, 0.2756, 0.8409, 0.1968, 0.8864, 0.1968, 0.8636, 0.2362, 0.8864, 0.2756, 0.9091, 0.2362, 0.9318, 0.2756, 0.9091, 0.2362, 0.9545, 0.2362, 0.9318, 0.2756, 0.8636, 0.2362, 0.8864, 0.1968, 0.9091, 0.2362, 0.8864, 0.1968, 0.9318, 0.1968, 0.9091, 0.2362, 0.9091, 0.2362, 0.9318, 0.1968, 0.9545, 0.2362, 0.9318, 0.1968, 0.9773, 0.1968, 0.9545, 0.2362, 0.8409, 0.1968, 0.8636, 0.1575, 0.8864, 0.1968, 0.8636, 0.1575, 0.9091, 0.1575, 0.8864, 0.1968, 0.8864, 0.1968, 0.9091, 0.1575, 0.9318, 0.1968, 0.9091, 0.1575, 0.9545, 0.1575, 0.9318, 0.1968, 0.9318, 0.1968, 0.9545, 0.1575, 0.9773, 0.1968, 0.9545, 0.1575, 1.0, 0.1575, 0.9773, 0.1968, 0.1591, 0.2756, 0.2045, 0.2756, 0.1818, 0.3149, 0.1364, 0.2362, 0.1818, 0.2362, 0.1591, 0.2756, 0.1136, 0.1968, 0.1591, 0.1968, 0.1364, 0.2362, 0.1591, 0.2756, 0.1818, 0.2362, 0.2045, 0.2756, 0.1818, 0.2362, 0.2273, 0.2362, 0.2045, 0.2756, 0.1364, 0.2362, 0.1591, 0.1968, 0.1818, 0.2362, 0.1591, 0.1968, 0.2045, 0.1968, 0.1818, 0.2362, 0.1818, 0.2362, 0.2045, 0.1968, 0.2273, 0.2362, 0.2045, 0.1968, 0.25, 0.1968, 0.2273, 0.2362, 0.1136, 0.1968, 0.1364, 0.1575, 0.1591, 0.1968, 0.1364, 0.1575, 0.1818, 0.1575, 0.1591, 0.1968, 0.1591, 0.1968, 0.1818, 0.1575, 0.2045, 0.1968, 0.1818, 0.1575, 0.2273, 0.1575, 0.2045, 0.1968, 0.2045, 0.1968, 0.2273, 0.1575, 0.25, 0.1968, 0.2273, 0.1575, 0.2727, 0.1575, 0.25, 0.1968, 0.3409, 0.2756, 0.3864, 0.2756, 0.3636, 0.3149, 0.3182, 0.2362, 0.3636, 0.2362, 0.3409, 0.2756, 0.2955, 0.1968, 0.3409, 0.1968, 0.3182, 0.2362, 0.3409, 0.2756, 0.3636, 0.2362, 0.3864, 0.2756, 0.3636, 0.2362, 0.4091, 0.2362, 0.3864, 0.2756, 0.3182, 0.2362, 0.3409, 0.1968, 0.3636, 0.2362, 0.3409, 0.1968, 0.3864, 0.1968, 0.3636, 0.2362, 0.3636, 0.2362, 0.3864, 0.1968, 0.4091, 0.2362, 0.3864, 0.1968, 0.4318, 0.1968, 0.4091, 0.2362, 0.2955, 0.1968, 0.3182, 0.1575, 0.3409, 0.1968, 0.3182, 0.1575, 0.3636, 0.1575, 0.3409, 0.1968, 0.3409, 0.1968, 0.3636, 0.1575, 0.3864, 0.1968, 0.3636, 0.1575, 0.4091, 0.1575, 0.3864, 0.1968, 0.3864, 0.1968, 0.4091, 0.1575, 0.4318, 0.1968, 0.4091, 0.1575, 0.4545, 0.1575, 0.4318, 0.1968, 0.4773, 0.1181, 0.5, 0.1575, 0.4545, 0.1575, 0.5, 0.07873, 0.5227, 0.1181, 0.4773, 0.1181, 0.5227, 0.03937, 0.5455, 0.07873, 0.5, 0.07873, 0.4773, 0.1181, 0.5227, 0.1181, 0.5, 0.1575, 0.5227, 0.1181, 0.5455, 0.1575, 0.5, 0.1575, 0.5, 0.07873, 0.5455, 0.07873, 0.5227, 0.1181, 0.5455, 0.07873, 0.5682, 0.1181, 0.5227, 0.1181, 0.5227, 0.1181, 0.5682, 0.1181, 0.5455, 0.1575, 0.5682, 0.1181, 0.5909, 0.1575, 0.5455, 0.1575, 0.5227, 0.03937, 0.5682, 0.03937, 0.5455, 0.07873, 0.5682, 0.03937, 0.5909, 0.07873, 0.5455, 0.07873, 0.5455, 0.07873, 0.5909, 0.07873, 0.5682, 0.1181, 0.5909, 0.07873, 0.6136, 0.1181, 0.5682, 0.1181, 0.5682, 0.1181, 0.6136, 0.1181, 0.5909, 0.1575, 0.6136, 0.1181, 0.6364, 0.1575, 0.5909, 0.1575, 0.6591, 0.1181, 0.6818, 0.1575, 0.6364, 0.1575, 0.6818, 0.07873, 0.7045, 0.1181, 0.6591, 0.1181, 0.7045, 0.03937, 0.7273, 0.07873, 0.6818, 0.07873, 0.6591, 0.1181, 0.7045, 0.1181, 0.6818, 0.1575, 0.7045, 0.1181, 0.7273, 0.1575, 0.6818, 0.1575, 0.6818, 0.07873, 0.7273, 0.07873, 0.7045, 0.1181, 0.7273, 0.07873, 0.75, 0.1181, 0.7045, 0.1181, 0.7045, 0.1181, 0.75, 0.1181, 0.7273, 0.1575, 0.75, 0.1181, 0.7727, 0.1575, 0.7273, 0.1575, 0.7045, 0.03937, 0.75, 0.03937, 0.7273, 0.07873, 0.75, 0.03937, 0.7727, 0.07873, 0.7273, 0.07873, 0.7273, 0.07873, 0.7727, 0.07873, 0.75, 0.1181, 0.7727, 0.07873, 0.7955, 0.1181, 0.75, 0.1181, 0.75, 0.1181, 0.7955, 0.1181, 0.7727, 0.1575, 0.7955, 0.1181, 0.8182, 0.1575, 0.7727, 0.1575, 0.8409, 0.1181, 0.8636, 0.1575, 0.8182, 0.1575, 0.8636, 0.07873, 0.8864, 0.1181, 0.8409, 0.1181, 0.8864, 0.03937, 0.9091, 0.07873, 0.8636, 0.07873, 0.8409, 0.1181, 0.8864, 0.1181, 0.8636, 0.1575, 0.8864, 0.1181, 0.9091, 0.1575, 0.8636, 0.1575, 0.8636, 0.07873, 0.9091, 0.07873, 0.8864, 0.1181, 0.9091, 0.07873, 0.9318, 0.1181, 0.8864, 0.1181, 0.8864, 0.1181, 0.9318, 0.1181, 0.9091, 0.1575, 0.9318, 0.1181, 0.9545, 0.1575, 0.9091, 0.1575, 0.8864, 0.03937, 0.9318, 0.03937, 0.9091, 0.07873, 0.9318, 0.03937, 0.9545, 0.07873, 0.9091, 0.07873, 0.9091, 0.07873, 0.9545, 0.07873, 0.9318, 0.1181, 0.9545, 0.07873, 0.9773, 0.1181, 0.9318, 0.1181, 0.9318, 0.1181, 0.9773, 0.1181, 0.9545, 0.1575, 0.9773, 0.1181, 1.0, 0.1575, 0.9545, 0.1575, 0.4091, 0.1575, 0.4318, 0.1181, 0.4545, 0.1575, 0.3636, 0.1575, 0.3864, 0.1181, 0.4091, 0.1575, 0.3182, 0.1575, 0.3409, 0.1181, 0.3636, 0.1575, 0.4091, 0.1575, 0.3864, 0.1181, 0.4318, 0.1181, 0.3864, 0.1181, 0.4091, 0.07873, 0.4318, 0.1181, 0.3636, 0.1575, 0.3409, 0.1181, 0.3864, 0.1181, 0.3409, 0.1181, 0.3636, 0.07873, 0.3864, 0.1181, 0.3864, 0.1181, 0.3636, 0.07873, 0.4091, 0.07873, 0.3636, 0.07873, 0.3864, 0.03937, 0.4091, 0.07873, 0.3182, 0.1575, 0.2955, 0.1181, 0.3409, 0.1181, 0.2955, 0.1181, 0.3182, 0.07873, 0.3409, 0.1181, 0.3409, 0.1181, 0.3182, 0.07873, 0.3636, 0.07873, 0.3182, 0.07873, 0.3409, 0.03937, 0.3636, 0.07873, 0.3636, 0.07873, 0.3409, 0.03937, 0.3864, 0.03937, 0.3409, 0.03937, 0.3636, 0.0, 0.3864, 0.03937, 0.1136, 0.1181, 0.1364, 0.1575, 0.09091, 0.1575, 0.1364, 0.07873, 0.1591, 0.1181, 0.1136, 0.1181, 0.1591, 0.03937, 0.1818, 0.07873, 0.1364, 0.07873, 0.1136, 0.1181, 0.1591, 0.1181, 0.1364, 0.1575, 0.1591, 0.1181, 0.1818, 0.1575, 0.1364, 0.1575, 0.1364, 0.07873, 0.1818, 0.07873, 0.1591, 0.1181, 0.1818, 0.07873, 0.2045, 0.1181, 0.1591, 0.1181, 0.1591, 0.1181, 0.2045, 0.1181, 0.1818, 0.1575, 0.2045, 0.1181, 0.2273, 0.1575, 0.1818, 0.1575, 0.1591, 0.03937, 0.2045, 0.03937, 0.1818, 0.07873, 0.2045, 0.03937, 0.2273, 0.07873, 0.1818, 0.07873, 0.1818, 0.07873, 0.2273, 0.07873, 0.2045, 0.1181, 0.2273, 0.07873, 0.25, 0.1181, 0.2045, 0.1181, 0.2045, 0.1181, 0.25, 0.1181, 0.2273, 0.1575, 0.25, 0.1181, 0.2727, 0.1575, 0.2273, 0.1575, 0.4576, 0.2149, 0.4654, 0.2172, 0.471, 0.223, 0.4736, 0.228, 0.4752, 0.2361, 0.4731, 0.2436, 0.4703, 0.2481, 0.4645, 0.2533, 0.4573, 0.2555, 0.4518, 0.2555, 0.4446, 0.2533, 0.4388, 0.2481, 0.436, 0.2436, 0.4339, 0.2361, 0.4355, 0.228, 0.4381, 0.223, 0.4437, 0.2172, 0.4515, 0.2149, 0.3901, 0.3024, 0.3979, 0.2961, 0.4061, 0.2936, 0.4121, 0.2936, 0.42, 0.2959, 0.4257, 0.3012, 0.4291, 0.3073, 0.4307, 0.3149, 0.4291, 0.3225, 0.4257, 0.3286, 0.42, 0.3339, 0.4121, 0.3362, 0.4061, 0.3362, 0.3979, 0.3338, 0.3901, 0.3274, 0.3872, 0.3237, 0.3839, 0.3149, 0.3872, 0.3061, 0.5219, 0.3061, 0.5252, 0.3149, 0.5219, 0.3237, 0.519, 0.3274, 0.5112, 0.3338, 0.503, 0.3362, 0.497, 0.3362, 0.4891, 0.3339, 0.4834, 0.3286, 0.48, 0.3225, 0.4784, 0.3149, 0.48, 0.3073, 0.4834, 0.3012, 0.4891, 0.2959, 0.497, 0.2936, 0.503, 0.2936, 0.5112, 0.2961, 0.519, 0.3024, 0.5394, 0.3149, 0.5298, 0.3175, 0.5287, 0.3149, 0.5298, 0.3124, 0.5169, 0.3442, 0.5109, 0.3385, 0.5123, 0.3362, 0.5156, 0.336, 0.4831, 0.3443, 0.4851, 0.3364, 0.4877, 0.3362, 0.489, 0.3386, 0.4666, 0.3149, 0.4743, 0.3127, 0.4757, 0.3149, 0.4743, 0.3172, 0.4831, 0.2856, 0.489, 0.2912, 0.4877, 0.2936, 0.4851, 0.2935, 0.5169, 0.2856, 0.5156, 0.2939, 0.5123, 0.2936, 0.5109, 0.2913, 0.3922, 0.2856, 0.3982, 0.2913, 0.3968, 0.2936, 0.3935, 0.2939, 0.426, 0.2856, 0.424, 0.2935, 0.4214, 0.2936, 0.42, 0.2912, 0.4425, 0.3149, 0.4348, 0.3172, 0.4334, 0.3149, 0.4348, 0.3127, 0.426, 0.3443, 0.42, 0.3386, 0.4214, 0.3362, 0.424, 0.3364, 0.3922, 0.3442, 0.3935, 0.336, 0.3968, 0.3362, 0.3982, 0.3385, 0.3697, 0.3149, 0.3793, 0.3124, 0.3804, 0.3149, 0.3793, 0.3175, 0.4715, 0.2068, 0.4694, 0.2149, 0.4669, 0.2149, 0.4655, 0.2125, 0.4865, 0.2362, 0.4789, 0.2384, 0.4777, 0.2362, 0.4791, 0.2338, 0.4699, 0.2628, 0.4645, 0.2577, 0.4657, 0.2555, 0.4683, 0.2555, 0.4392, 0.2628, 0.4408, 0.2555, 0.4434, 0.2555, 0.4446, 0.2577, 0.4226, 0.2362, 0.43, 0.2338, 0.4314, 0.2362, 0.4302, 0.2384, 0.4376, 0.2068, 0.4436, 0.2125, 0.4422, 0.2149, 0.4397, 0.2149, 0.5219, 0.3237, 0.5252, 0.3149, 0.5252, 0.3149, 0.5221, 0.3231, 0.5221, 0.3231, 0.5252, 0.3149, 0.5286, 0.3149, 0.5265, 0.3201, 0.5252, 0.3149, 0.5219, 0.3061, 0.5222, 0.3068, 0.5252, 0.3149, 0.5252, 0.3149, 0.5222, 0.3068, 0.5265, 0.3097, 0.5286, 0.3149, 0.503, 0.3362, 0.5112, 0.3338, 0.5112, 0.3338, 0.5037, 0.336, 0.5037, 0.336, 0.5112, 0.3338, 0.5123, 0.3362, 0.5075, 0.3376, 0.5112, 0.3338, 0.519, 0.3274, 0.5185, 0.3278, 0.5112, 0.3338, 0.5112, 0.3338, 0.5185, 0.3278, 0.5171, 0.3323, 0.5123, 0.3362, 0.4834, 0.3286, 0.4891, 0.3339, 0.4891, 0.3339, 0.4839, 0.3291, 0.4839, 0.3291, 0.4891, 0.3339, 0.4878, 0.3362, 0.4844, 0.333, 0.4891, 0.3339, 0.497, 0.3362, 0.4965, 0.3361, 0.4891, 0.3339, 0.4891, 0.3339, 0.4965, 0.3361, 0.4925, 0.3376, 0.4878, 0.3362, 0.48, 0.3073, 0.4784, 0.3149, 0.4784, 0.3149, 0.4799, 0.3079, 0.4799, 0.3079, 0.4784, 0.3149, 0.4758, 0.3149, 0.4768, 0.3103, 0.4784, 0.3149, 0.48, 0.3225, 0.4799, 0.3221, 0.4784, 0.3149, 0.4784, 0.3149, 0.4799, 0.3221, 0.4768, 0.3195, 0.4758, 0.3149, 0.497, 0.2936, 0.4891, 0.2959, 0.4891, 0.2959, 0.4965, 0.2938, 0.4965, 0.2938, 0.4891, 0.2959, 0.4878, 0.2937, 0.4925, 0.2923, 0.4891, 0.2959, 0.4834, 0.3012, 0.4838, 0.3008, 0.4891, 0.2959, 0.4891, 0.2959, 0.4838, 0.3008, 0.4844, 0.2968, 0.4878, 0.2937, 0.519, 0.3024, 0.5112, 0.2961, 0.5112, 0.2961, 0.5186, 0.3021, 0.5186, 0.3021, 0.5112, 0.2961, 0.5123, 0.2937, 0.5171, 0.2975, 0.5112, 0.2961, 0.503, 0.2936, 0.5037, 0.2938, 0.5112, 0.2961, 0.5112, 0.2961, 0.5037, 0.2938, 0.5075, 0.2923, 0.5123, 0.2937, 0.4061, 0.2936, 0.3979, 0.2961, 0.3978, 0.2961, 0.4054, 0.2938, 0.4054, 0.2938, 0.3978, 0.2961, 0.3968, 0.2937, 0.4016, 0.2923, 0.3979, 0.2961, 0.3901, 0.3024, 0.3905, 0.3021, 0.3978, 0.2961, 0.3978, 0.2961, 0.3905, 0.3021, 0.392, 0.2975, 0.3968, 0.2937, 0.4257, 0.3012, 0.42, 0.2959, 0.42, 0.2959, 0.4253, 0.3008, 0.4253, 0.3008, 0.42, 0.2959, 0.4213, 0.2937, 0.4247, 0.2968, 0.42, 0.2959, 0.4121, 0.2936, 0.4126, 0.2938, 0.42, 0.2959, 0.42, 0.2959, 0.4126, 0.2938, 0.4166, 0.2923, 0.4213, 0.2937, 0.4291, 0.3225, 0.4307, 0.3149, 0.4307, 0.3149, 0.4292, 0.3221, 0.4292, 0.3221, 0.4307, 0.3149, 0.4333, 0.3149, 0.4323, 0.3195, 0.4307, 0.3149, 0.4291, 0.3073, 0.4292, 0.3079, 0.4307, 0.3149, 0.4307, 0.3149, 0.4292, 0.3079, 0.4323, 0.3103, 0.4333, 0.3149, 0.4121, 0.3362, 0.42, 0.3339, 0.4199, 0.3339, 0.4126, 0.3361, 0.4126, 0.3361, 0.4199, 0.3339, 0.4213, 0.3362, 0.4166, 0.3376, 0.42, 0.3339, 0.4257, 0.3286, 0.4252, 0.3291, 0.4199, 0.3339, 0.4199, 0.3339, 0.4252, 0.3291, 0.4247, 0.333, 0.4213, 0.3362, 0.3901, 0.3274, 0.3979, 0.3338, 0.3979, 0.3338, 0.3906, 0.3278, 0.3906, 0.3278, 0.3979, 0.3338, 0.3968, 0.3362, 0.392, 0.3323, 0.3979, 0.3338, 0.4061, 0.3362, 0.4054, 0.336, 0.3979, 0.3338, 0.3979, 0.3338, 0.4054, 0.336, 0.4016, 0.3376, 0.3968, 0.3362, 0.3872, 0.3061, 0.3839, 0.3149, 0.3839, 0.3149, 0.3869, 0.3068, 0.3869, 0.3068, 0.3839, 0.3149, 0.3805, 0.3149, 0.3826, 0.3097, 0.3839, 0.3149, 0.3872, 0.3237, 0.387, 0.3231, 0.3839, 0.3149, 0.3839, 0.3149, 0.387, 0.3231, 0.3826, 0.3201, 0.3805, 0.3149, 0.471, 0.223, 0.4654, 0.2172, 0.4654, 0.2172, 0.4706, 0.2226, 0.4706, 0.2226, 0.4654, 0.2172, 0.4668, 0.2149, 0.4701, 0.2184, 0.4654, 0.2172, 0.4576, 0.2149, 0.4581, 0.215, 0.4654, 0.2172, 0.4654, 0.2172, 0.4581, 0.215, 0.4621, 0.2135, 0.4668, 0.2149, 0.4731, 0.2436, 0.4752, 0.2361, 0.4752, 0.236, 0.4733, 0.243, 0.4733, 0.243, 0.4752, 0.236, 0.4777, 0.2362, 0.4764, 0.2406, 0.4752, 0.2361, 0.4736, 0.228, 0.4736, 0.2285, 0.4752, 0.236, 0.4752, 0.236, 0.4736, 0.2285, 0.4767, 0.2313, 0.4777, 0.2362, 0.4573, 0.2555, 0.4645, 0.2533, 0.4645, 0.2533, 0.4578, 0.2554, 0.4578, 0.2554, 0.4645, 0.2533, 0.4657, 0.2555, 0.4614, 0.2567, 0.4645, 0.2533, 0.4703, 0.2481, 0.47, 0.2484, 0.4645, 0.2533, 0.4645, 0.2533, 0.47, 0.2484, 0.4692, 0.2523, 0.4657, 0.2555, 0.4388, 0.2481, 0.4446, 0.2533, 0.4446, 0.2533, 0.4391, 0.2484, 0.4391, 0.2484, 0.4446, 0.2533, 0.4434, 0.2555, 0.4399, 0.2523, 0.4446, 0.2533, 0.4518, 0.2555, 0.4513, 0.2554, 0.4446, 0.2533, 0.4446, 0.2533, 0.4513, 0.2554, 0.4477, 0.2567, 0.4434, 0.2555, 0.4355, 0.228, 0.4339, 0.2361, 0.4339, 0.236, 0.4354, 0.2285, 0.4354, 0.2285, 0.4339, 0.236, 0.4314, 0.2362, 0.4324, 0.2313, 0.4339, 0.2361, 0.436, 0.2436, 0.4358, 0.243, 0.4339, 0.236, 0.4339, 0.236, 0.4358, 0.243, 0.4327, 0.2406, 0.4314, 0.2362, 0.4515, 0.2149, 0.4437, 0.2172, 0.4437, 0.2172, 0.451, 0.215, 0.451, 0.215, 0.4437, 0.2172, 0.4423, 0.2149, 0.447, 0.2135, 0.4437, 0.2172, 0.4381, 0.223, 0.4385, 0.2226, 0.4437, 0.2172, 0.4437, 0.2172, 0.4385, 0.2226, 0.439, 0.2184, 0.4423, 0.2149, 0.5219, 0.3061, 0.519, 0.3024, 0.5186, 0.3021, 0.5222, 0.3068, 0.5222, 0.3068, 0.5186, 0.3021, 0.5171, 0.2975, 0.5265, 0.3097, 0.5265, 0.3201, 0.5171, 0.3323, 0.5185, 0.3278, 0.5221, 0.3231, 0.5221, 0.3231, 0.5185, 0.3278, 0.519, 0.3274, 0.5219, 0.3237, 0.5075, 0.3376, 0.4925, 0.3376, 0.4965, 0.3361, 0.5037, 0.336, 0.5037, 0.336, 0.4965, 0.3361, 0.497, 0.3362, 0.503, 0.3362, 0.4844, 0.333, 0.4768, 0.3195, 0.4799, 0.3221, 0.4839, 0.3291, 0.4839, 0.3291, 0.4799, 0.3221, 0.48, 0.3225, 0.4834, 0.3286, 0.4768, 0.3103, 0.4844, 0.2968, 0.4838, 0.3008, 0.4799, 0.3079, 0.4799, 0.3079, 0.4838, 0.3008, 0.4834, 0.3012, 0.48, 0.3073, 0.4925, 0.2923, 0.5075, 0.2923, 0.5037, 0.2938, 0.4965, 0.2938, 0.4965, 0.2938, 0.5037, 0.2938, 0.503, 0.2936, 0.497, 0.2936, 0.3901, 0.3024, 0.3872, 0.3061, 0.3869, 0.3068, 0.3905, 0.3021, 0.3905, 0.3021, 0.3869, 0.3068, 0.3826, 0.3097, 0.392, 0.2975, 0.4016, 0.2923, 0.4166, 0.2923, 0.4126, 0.2938, 0.4054, 0.2938, 0.4054, 0.2938, 0.4126, 0.2938, 0.4121, 0.2936, 0.4061, 0.2936, 0.4247, 0.2968, 0.4323, 0.3103, 0.4292, 0.3079, 0.4253, 0.3008, 0.4253, 0.3008, 0.4292, 0.3079, 0.4291, 0.3073, 0.4257, 0.3012, 0.4323, 0.3195, 0.4247, 0.333, 0.4252, 0.3291, 0.4292, 0.3221, 0.4292, 0.3221, 0.4252, 0.3291, 0.4257, 0.3286, 0.4291, 0.3225, 0.4166, 0.3376, 0.4016, 0.3376, 0.4054, 0.336, 0.4126, 0.3361, 0.4126, 0.3361, 0.4054, 0.336, 0.4061, 0.3362, 0.4121, 0.3362, 0.392, 0.3323, 0.3826, 0.3201, 0.387, 0.3231, 0.3906, 0.3278, 0.3906, 0.3278, 0.387, 0.3231, 0.3872, 0.3237, 0.3901, 0.3274, 0.4576, 0.2149, 0.4515, 0.2149, 0.451, 0.215, 0.4581, 0.215, 0.4581, 0.215, 0.451, 0.215, 0.447, 0.2135, 0.4621, 0.2135, 0.4701, 0.2184, 0.4767, 0.2313, 0.4736, 0.2285, 0.4706, 0.2226, 0.4706, 0.2226, 0.4736, 0.2285, 0.4736, 0.228, 0.471, 0.223, 0.4764, 0.2406, 0.4692, 0.2523, 0.47, 0.2484, 0.4733, 0.243, 0.4733, 0.243, 0.47, 0.2484, 0.4703, 0.2481, 0.4731, 0.2436, 0.4614, 0.2567, 0.4477, 0.2567, 0.4513, 0.2554, 0.4578, 0.2554, 0.4578, 0.2554, 0.4513, 0.2554, 0.4518, 0.2555, 0.4573, 0.2555, 0.4399, 0.2523, 0.4327, 0.2406, 0.4358, 0.243, 0.4391, 0.2484, 0.4391, 0.2484, 0.4358, 0.243, 0.436, 0.2436, 0.4388, 0.2481, 0.4324, 0.2313, 0.439, 0.2184, 0.4385, 0.2226, 0.4354, 0.2285, 0.4354, 0.2285, 0.4385, 0.2226, 0.4381, 0.223, 0.4355, 0.228, 0.5169, 0.3442, 0.5156, 0.336, 0.5171, 0.3323, 0.5265, 0.3201, 0.5298, 0.3175, 0.5394, 0.3149, 0.5455, 0.3149, 0.5227, 0.3543, 0.5265, 0.3201, 0.5286, 0.3149, 0.5287, 0.3149, 0.5298, 0.3175, 0.5219, 0.3237, 0.519, 0.3274, 0.519, 0.3274, 0.5219, 0.3237, 0.5252, 0.3149, 0.5219, 0.3237, 0.5219, 0.3237, 0.5252, 0.3149, 0.5219, 0.3061, 0.5252, 0.3149, 0.5252, 0.3149, 0.5219, 0.3061, 0.5265, 0.3097, 0.5298, 0.3124, 0.5287, 0.3149, 0.5286, 0.3149, 0.5227, 0.2756, 0.5455, 0.3149, 0.5394, 0.3149, 0.5298, 0.3124, 0.5265, 0.3097, 0.5171, 0.2975, 0.5156, 0.2939, 0.5169, 0.2856, 0.519, 0.3024, 0.5219, 0.3061, 0.5219, 0.3061, 0.519, 0.3024, 0.4773, 0.3543, 0.4831, 0.3443, 0.489, 0.3386, 0.4925, 0.3376, 0.5075, 0.3376, 0.5109, 0.3385, 0.5169, 0.3442, 0.5227, 0.3543, 0.5075, 0.3376, 0.5123, 0.3362, 0.5123, 0.3362, 0.5109, 0.3385, 0.503, 0.3362, 0.497, 0.3362, 0.497, 0.3362, 0.503, 0.3362, 0.5112, 0.3338, 0.503, 0.3362, 0.503, 0.3362, 0.5112, 0.3338, 0.519, 0.3274, 0.5112, 0.3338, 0.5112, 0.3338, 0.519, 0.3274, 0.5171, 0.3323, 0.5156, 0.336, 0.5123, 0.3362, 0.5123, 0.3362, 0.4545, 0.3149, 0.4666, 0.3149, 0.4743, 0.3172, 0.4768, 0.3195, 0.4844, 0.333, 0.4851, 0.3364, 0.4831, 0.3443, 0.4773, 0.3543, 0.4844, 0.333, 0.4878, 0.3362, 0.4877, 0.3362, 0.4851, 0.3364, 0.4834, 0.3286, 0.48, 0.3225, 0.48, 0.3225, 0.4834, 0.3286, 0.4891, 0.3339, 0.4834, 0.3286, 0.4834, 0.3286, 0.4891, 0.3339, 0.4925, 0.3376, 0.489, 0.3386, 0.4877, 0.3362, 0.4878, 0.3362, 0.497, 0.3362, 0.4891, 0.3339, 0.4891, 0.3339, 0.497, 0.3362, 0.4773, 0.2756, 0.4831, 0.2856, 0.4851, 0.2935, 0.4844, 0.2968, 0.4768, 0.3103, 0.4743, 0.3127, 0.4666, 0.3149, 0.4545, 0.3149, 0.4768, 0.3103, 0.4758, 0.3149, 0.4757, 0.3149, 0.4743, 0.3127, 0.48, 0.3073, 0.4834, 0.3012, 0.4834, 0.3012, 0.48, 0.3073, 0.4784, 0.3149, 0.48, 0.3073, 0.48, 0.3073, 0.4784, 0.3149, 0.48, 0.3225, 0.4784, 0.3149, 0.4784, 0.3149, 0.48, 0.3225, 0.4768, 0.3195, 0.4743, 0.3172, 0.4757, 0.3149, 0.4758, 0.3149, 0.4773, 0.2756, 0.5227, 0.2756, 0.5169, 0.2856, 0.5109, 0.2913, 0.5075, 0.2923, 0.4925, 0.2923, 0.489, 0.2912, 0.4831, 0.2856, 0.4925, 0.2923, 0.4878, 0.2937, 0.4877, 0.2936, 0.489, 0.2912, 0.497, 0.2936, 0.503, 0.2936, 0.503, 0.2936, 0.497, 0.2936, 0.4891, 0.2959, 0.497, 0.2936, 0.497, 0.2936, 0.4891, 0.2959, 0.4834, 0.3012, 0.4891, 0.2959, 0.4891, 0.2959, 0.4834, 0.3012, 0.4844, 0.2968, 0.4851, 0.2935, 0.4877, 0.2936, 0.4878, 0.2937, 0.5171, 0.2975, 0.5123, 0.2937, 0.5123, 0.2936, 0.5156, 0.2939, 0.5112, 0.2961, 0.519, 0.3024, 0.519, 0.3024, 0.5112, 0.2961, 0.5075, 0.2923, 0.5109, 0.2913, 0.5123, 0.2936, 0.5123, 0.2937, 0.503, 0.2936, 0.5112, 0.2961, 0.5112, 0.2961, 0.503, 0.2936, 0.3864, 0.2756, 0.4318, 0.2756, 0.426, 0.2856, 0.42, 0.2912, 0.4166, 0.2923, 0.4016, 0.2923, 0.3982, 0.2913, 0.3922, 0.2856, 0.4016, 0.2923, 0.3968, 0.2937, 0.3968, 0.2936, 0.3982, 0.2913, 0.4061, 0.2936, 0.4121, 0.2936, 0.4121, 0.2936, 0.4061, 0.2936, 0.3979, 0.2961, 0.4061, 0.2936, 0.4061, 0.2936, 0.3979, 0.2961, 0.3901, 0.3024, 0.3979, 0.2961, 0.3979, 0.2961, 0.3901, 0.3024, 0.392, 0.2975, 0.3935, 0.2939, 0.3968, 0.2936, 0.3968, 0.2937, 0.3864, 0.2756, 0.3922, 0.2856, 0.3935, 0.2939, 0.392, 0.2975, 0.3826, 0.3097, 0.3793, 0.3124, 0.3697, 0.3149, 0.3636, 0.3149, 0.3872, 0.3061, 0.3901, 0.3024, 0.3901, 0.3024, 0.3872, 0.3061, 0.4318, 0.2756, 0.4545, 0.3149, 0.4425, 0.3149, 0.4348, 0.3127, 0.4323, 0.3103, 0.4247, 0.2968, 0.424, 0.2935, 0.426, 0.2856, 0.4247, 0.2968, 0.4213, 0.2937, 0.4214, 0.2936, 0.424, 0.2935, 0.4257, 0.3012, 0.4291, 0.3073, 0.4291, 0.3073, 0.4257, 0.3012, 0.42, 0.2959, 0.4257, 0.3012, 0.4257, 0.3012, 0.42, 0.2959, 0.4121, 0.2936, 0.42, 0.2959, 0.42, 0.2959, 0.4121, 0.2936, 0.4166, 0.2923, 0.42, 0.2912, 0.4214, 0.2936, 0.4213, 0.2937, 0.426, 0.3443, 0.424, 0.3364, 0.4247, 0.333, 0.4323, 0.3195, 0.4348, 0.3172, 0.4425, 0.3149, 0.4545, 0.3149, 0.4318, 0.3543, 0.4323, 0.3195, 0.4333, 0.3149, 0.4334, 0.3149, 0.4348, 0.3172, 0.4291, 0.3225, 0.4257, 0.3286, 0.4257, 0.3286, 0.4291, 0.3225, 0.4307, 0.3149, 0.4291, 0.3225, 0.4291, 0.3225, 0.4307, 0.3149, 0.4323, 0.3103, 0.4348, 0.3127, 0.4334, 0.3149, 0.4333, 0.3149, 0.4291, 0.3073, 0.4307, 0.3149, 0.4307, 0.3149, 0.4291, 0.3073, 0.3864, 0.3543, 0.3922, 0.3442, 0.3982, 0.3385, 0.4016, 0.3376, 0.4166, 0.3376, 0.42, 0.3386, 0.426, 0.3443, 0.4318, 0.3543, 0.4166, 0.3376, 0.4213, 0.3362, 0.4214, 0.3362, 0.42, 0.3386, 0.4121, 0.3362, 0.4061, 0.3362, 0.4061, 0.3362, 0.4121, 0.3362, 0.42, 0.3339, 0.4121, 0.3362, 0.4121, 0.3362, 0.42, 0.3339, 0.4257, 0.3286, 0.42, 0.3339, 0.42, 0.3339, 0.4257, 0.3286, 0.4247, 0.333, 0.424, 0.3364, 0.4214, 0.3362, 0.4213, 0.3362, 0.3636, 0.3149, 0.3697, 0.3149, 0.3793, 0.3175, 0.3826, 0.3201, 0.392, 0.3323, 0.3935, 0.336, 0.3922, 0.3442, 0.3864, 0.3543, 0.392, 0.3323, 0.3968, 0.3362, 0.3968, 0.3362, 0.3935, 0.336, 0.3901, 0.3274, 0.3872, 0.3237, 0.3872, 0.3237, 0.3901, 0.3274, 0.3979, 0.3338, 0.3901, 0.3274, 0.3901, 0.3274, 0.3979, 0.3338, 0.4061, 0.3362, 0.3979, 0.3338, 0.3979, 0.3338, 0.4061, 0.3362, 0.4016, 0.3376, 0.3982, 0.3385, 0.3968, 0.3362, 0.3968, 0.3362, 0.3826, 0.3097, 0.3805, 0.3149, 0.3804, 0.3149, 0.3793, 0.3124, 0.3839, 0.3149, 0.3872, 0.3061, 0.3872, 0.3061, 0.3839, 0.3149, 0.3826, 0.3201, 0.3793, 0.3175, 0.3804, 0.3149, 0.3805, 0.3149, 0.3872, 0.3237, 0.3839, 0.3149, 0.3839, 0.3149, 0.3872, 0.3237, 0.4773, 0.1968, 0.5, 0.2362, 0.4865, 0.2362, 0.4791, 0.2338, 0.4767, 0.2313, 0.4701, 0.2184, 0.4694, 0.2149, 0.4715, 0.2068, 0.4701, 0.2184, 0.4668, 0.2149, 0.4669, 0.2149, 0.4694, 0.2149, 0.471, 0.223, 0.4736, 0.228, 0.4736, 0.228, 0.471, 0.223, 0.4654, 0.2172, 0.471, 0.223, 0.471, 0.223, 0.4654, 0.2172, 0.4576, 0.2149, 0.4654, 0.2172, 0.4654, 0.2172, 0.4576, 0.2149, 0.4621, 0.2135, 0.4655, 0.2125, 0.4669, 0.2149, 0.4668, 0.2149, 0.4318, 0.1968, 0.4773, 0.1968, 0.4715, 0.2068, 0.4655, 0.2125, 0.4621, 0.2135, 0.447, 0.2135, 0.4436, 0.2125, 0.4376, 0.2068, 0.4515, 0.2149, 0.4576, 0.2149, 0.4576, 0.2149, 0.4515, 0.2149, 0.4699, 0.2628, 0.4683, 0.2555, 0.4692, 0.2523, 0.4764, 0.2406, 0.4789, 0.2384, 0.4865, 0.2362, 0.5, 0.2362, 0.4773, 0.2756, 0.4764, 0.2406, 0.4777, 0.2362, 0.4777, 0.2362, 0.4789, 0.2384, 0.4731, 0.2436, 0.4703, 0.2481, 0.4703, 0.2481, 0.4731, 0.2436, 0.4752, 0.2361, 0.4731, 0.2436, 0.4731, 0.2436, 0.4752, 0.2361, 0.4736, 0.228, 0.4752, 0.2361, 0.4752, 0.2361, 0.4736, 0.228, 0.4767, 0.2313, 0.4791, 0.2338, 0.4777, 0.2362, 0.4777, 0.2362, 0.4392, 0.2628, 0.4446, 0.2577, 0.4477, 0.2567, 0.4614, 0.2567, 0.4645, 0.2577, 0.4699, 0.2628, 0.4773, 0.2756, 0.4318, 0.2756, 0.4614, 0.2567, 0.4657, 0.2555, 0.4657, 0.2555, 0.4645, 0.2577, 0.4573, 0.2555, 0.4518, 0.2555, 0.4518, 0.2555, 0.4573, 0.2555, 0.4645, 0.2533, 0.4573, 0.2555, 0.4573, 0.2555, 0.4645, 0.2533, 0.4692, 0.2523, 0.4683, 0.2555, 0.4657, 0.2555, 0.4657, 0.2555, 0.4703, 0.2481, 0.4645, 0.2533, 0.4645, 0.2533, 0.4703, 0.2481, 0.4091, 0.2362, 0.4226, 0.2362, 0.4302, 0.2384, 0.4327, 0.2406, 0.4399, 0.2523, 0.4408, 0.2555, 0.4392, 0.2628, 0.4318, 0.2756, 0.4399, 0.2523, 0.4434, 0.2555, 0.4434, 0.2555, 0.4408, 0.2555, 0.4388, 0.2481, 0.436, 0.2436, 0.436, 0.2436, 0.4388, 0.2481, 0.4446, 0.2533, 0.4388, 0.2481, 0.4388, 0.2481, 0.4446, 0.2533, 0.4518, 0.2555, 0.4446, 0.2533, 0.4446, 0.2533, 0.4518, 0.2555, 0.4477, 0.2567, 0.4446, 0.2577, 0.4434, 0.2555, 0.4434, 0.2555, 0.4318, 0.1968, 0.4376, 0.2068, 0.4397, 0.2149, 0.439, 0.2184, 0.4324, 0.2313, 0.43, 0.2338, 0.4226, 0.2362, 0.4091, 0.2362, 0.4324, 0.2313, 0.4314, 0.2362, 0.4314, 0.2362, 0.43, 0.2338, 0.4355, 0.228, 0.4381, 0.223, 0.4381, 0.223, 0.4355, 0.228, 0.4339, 0.2361, 0.4355, 0.228, 0.4355, 0.228, 0.4339, 0.2361, 0.436, 0.2436, 0.4339, 0.2361, 0.4339, 0.2361, 0.436, 0.2436, 0.4327, 0.2406, 0.4302, 0.2384, 0.4314, 0.2362, 0.4314, 0.2362, 0.447, 0.2135, 0.4423, 0.2149, 0.4422, 0.2149, 0.4436, 0.2125, 0.4437, 0.2172, 0.4515, 0.2149, 0.4515, 0.2149, 0.4437, 0.2172, 0.439, 0.2184, 0.4397, 0.2149, 0.4422, 0.2149, 0.4423, 0.2149, 0.4381, 0.223, 0.4437, 0.2172, 0.4437, 0.2172, 0.4381, 0.223])
me_icosphere.update()

# ---- objects
ob_icosphere = bpy.data.objects.new('Icosphere', me_icosphere)

# ---- transforms, parenting, visibility, modifiers, constraints
ob_icosphere.location = (0.0, 0.0, 0.0)
ob_icosphere.scale = (0.5, 0.5, 0.5)
_m = ob_icosphere.modifiers.new('Smooth by Angle', 'NODES')
_m.node_group = ng_smooth_by_angle
_m.use_pin_to_last = True
_m.show_group_selector = False

# ---- collection membership
col_collection.objects.link(ob_icosphere)

# ---- scene / render settings (as saved in the file)
scene.frame_start = 1; scene.frame_end = 250; scene.frame_set(1)
scene.render.engine = 'BLENDER_EEVEE_NEXT'
scene.render.bake_bias = 0.0
scene.render.bake_samples = 0
scene.cycles.sampling_pattern = 'TABULATED_SOBOL'
scene.eevee.use_volume_custom_range = False
bpy.context.view_layer.update()

# ---- added for rendering (the .blend has no active camera and no usable light): camera, sun
cam_auto = bpy.data.cameras.new('AutoCamera')
cam_auto.lens = 50.0
cam_auto.sensor_width = 36.0
cam_auto.clip_end = 1000.0
ob_auto_camera = bpy.data.objects.new('AutoCamera', cam_auto)
scene.collection.objects.link(ob_auto_camera)
ob_auto_camera.location = (1.60254, -1.92304, 1.28203)
ob_auto_camera.rotation_euler = (1.09748, -7.21219e-08, 0.694738)
scene.camera = ob_auto_camera
light_auto_sun = bpy.data.lights.new('AutoSun', 'SUN')
light_auto_sun.energy = 3.0
light_auto_sun.angle = 0.0523599
ob_auto_sun = bpy.data.objects.new('AutoSun', light_auto_sun)
scene.collection.objects.link(ob_auto_sun)
ob_auto_sun.rotation_euler = (0.872665, 0.174533, 0.523599)
bpy.context.view_layer.update()
